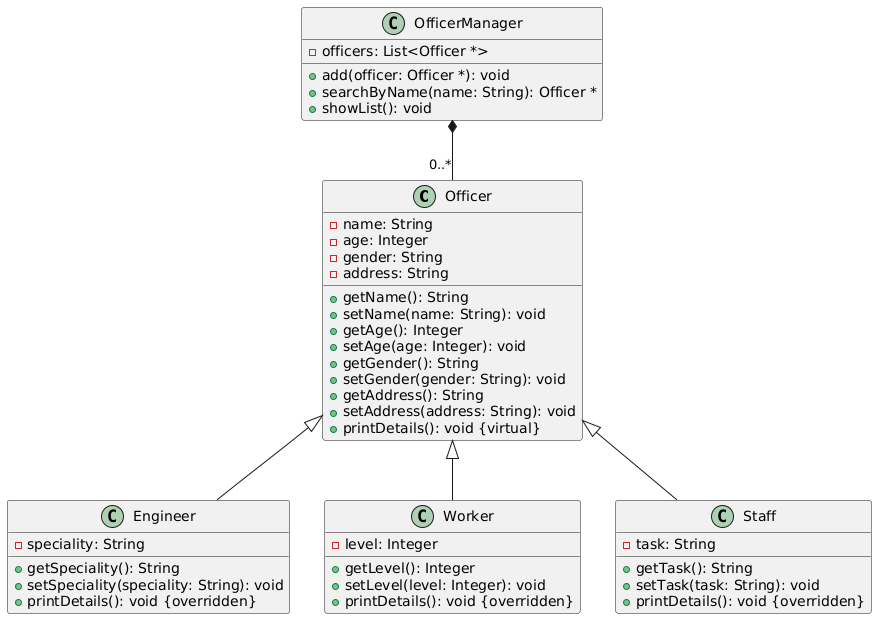

The diagram above was rendered by PlantUML. Its source (embedded in the PNG):
@startuml
class Officer {
  - name: String
  - age: Integer
  - gender: String
  - address: String
  + getName(): String
  + setName(name: String): void
  + getAge(): Integer
  + setAge(age: Integer): void
  + getGender(): String
  + setGender(gender: String): void
  + getAddress(): String
  + setAddress(address: String): void
  + printDetails(): void {virtual}
}

class Engineer {
  - speciality: String
  + getSpeciality(): String
  + setSpeciality(speciality: String): void
  + printDetails(): void {overridden}
}

class Worker {
  - level: Integer
  + getLevel(): Integer
  + setLevel(level: Integer): void
  + printDetails(): void {overridden}
}

class Staff {
  - task: String
  + getTask(): String
  + setTask(task: String): void
  + printDetails(): void {overridden}
}

class OfficerManager {
  - officers: List<Officer *>
  + add(officer: Officer *): void
  + searchByName(name: String): Officer *
  + showList(): void
}

Officer <|-- Engineer
Officer <|-- Worker
Officer <|-- Staff
OfficerManager *-- "0..*" Officer
@enduml